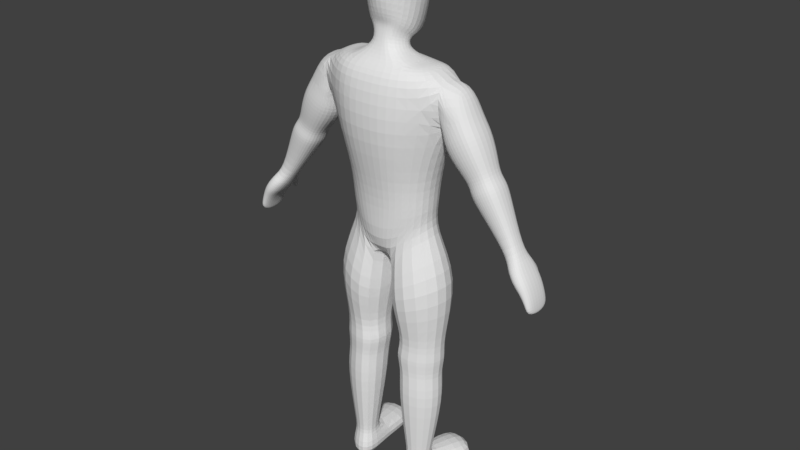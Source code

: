 # Source: Unit_HumanoidBase.blend  (saved by Blender 2.79.0; exported with 4.5.12 LTS)
import bpy
from mathutils import Matrix  # noqa: F401  (used for matrix-valued properties, if any)

bpy.ops.wm.read_factory_settings(use_empty=True)
scene = bpy.context.scene
scene.name = 'Scene'

# ---- collections
col_collection_10 = bpy.data.collections.new('Collection 10'); scene.collection.children.link(col_collection_10)

# ---- world
world_world = bpy.data.worlds.new('World'); scene.world = world_world
world_world.color = (0.05088, 0.05088, 0.05088)
world_world.use_sun_shadow = False
world_world.sun_shadow_jitter_overblur = 0.0
world_world.cycles.sampling_method = 'MANUAL'

# ---- meshes
me_cube_003 = bpy.data.meshes.new('Cube.003')
me_cube_003.from_pydata([(0.3904, -0.0909, 2.884), (0.3904, 0.1844, 2.884), (0.5593, 0.1074, 3.37), (0.5593, 0.2093, 3.79), (0.5593, -0.174, 3.79), (0.7044, 0.1062, 3.729), (0.7044, -0.06412, 3.729), (0.1952, 0.3147, 2.875), (0.2708, 0.3632, 3.37), (0.1952, -0.2492, 2.884), (0.2797, -0.3691, 3.37), (0.2888, 0.329, 3.782), (0.2797, -0.3327, 3.79), (0.5593, -0.09543, 3.37), (0.8009, 0.1345, 3.533), (0.8009, -0.1144, 3.533), (0.777, 0.09721, 3.004), (0.777, -0.06345, 3.004), (0.9844, 0.0996, 3.126), (0.9844, -0.07716, 3.126), (0.8041, 0.1097, 2.922), (0.8041, -0.07546, 2.922), (1.043, 0.1126, 3.063), (1.043, -0.09105, 3.063), (0.8676, 0.103, 2.834), (0.8676, -0.06902, 2.834), (1.09, 0.1056, 2.965), (1.09, -0.08361, 2.965), (1.129, 0.05602, 2.514), (1.129, -0.0306, 2.514), (1.241, 0.05605, 2.58), (1.241, -0.03925, 2.58), (0.8747, 0.1411, 3.426), (0.9414, 0.124, 3.266), (0.6748, 0.1207, 3.108), (0.5666, 0.1371, 3.244), (0.6748, -0.08572, 3.108), (0.5666, -0.1015, 3.244), (0.9414, -0.1031, 3.266), (0.8747, -0.1214, 3.426), (0.6061, 0.1945, 3.417), (0.7035, 0.186, 3.475), (0.6061, -0.1634, 3.417), (0.7035, -0.1609, 3.475), (0.8461, 0.1422, 3.044), (0.9153, 0.1361, 3.085), (0.8461, -0.112, 3.044), (0.9153, -0.1102, 3.085), (0.8838, 0.1617, 2.969), (0.9634, 0.1547, 3.016), (0.8838, -0.1312, 2.969), (0.9634, -0.1291, 3.016), (0.9417, 0.1512, 2.878), (1.016, 0.1447, 2.922), (0.9417, -0.1209, 2.878), (1.016, -0.119, 2.922), (1.166, 0.07918, 2.536), (1.204, 0.07574, 2.558), (1.166, -0.05785, 2.536), (1.204, -0.05707, 2.558), (0.6693, -0.1731, 3.305), (0.772, -0.1705, 3.365), (0.7637, -0.1479, 3.161), (0.8525, -0.1456, 3.214), (0.772, 0.1953, 3.365), (0.6693, 0.2043, 3.305), (0.8525, 0.1709, 3.214), (0.7637, 0.1787, 3.161), (0.1952, 0.2917, 2.603), (0.3904, -0.0909, 2.601), (1.184, 0.09355, 2.431), (1.184, -0.07963, 2.431), (1.307, 0.09361, 2.504), (1.307, -0.09693, 2.504), (1.266, -0.1326, 2.479), (1.225, -0.1341, 2.455), (0.5593, -0.1583, 3.561), (0.3904, 0.1546, 2.668), (0.1952, -0.2229, 2.601), (0.04262, 0.3364, 2.136), (0.3628, -0.0909, 2.468), (0.3628, 0.1758, 2.468), (0.04262, -0.2229, 2.136), (0.48, -0.115, 1.41), (0.4967, 0.1693, 1.397), (0.1333, -0.2002, 1.422), (0.1246, 0.2557, 1.401), (0.01852, -0.3715, 1.778), (0.5943, -0.2134, 2.016), (0.04246, 0.4441, 1.784), (0.6092, 0.2953, 2.019), (0.5104, -0.148, 1.261), (0.5302, 0.189, 1.246), (0.05735, -0.249, 1.275), (0.08908, 0.2913, 1.251), (0.4738, -0.1284, 1.107), (0.4904, 0.1558, 1.094), (0.1272, -0.2136, 1.119), (0.1184, 0.2421, 1.098), (0.4147, -0.1084, 0.2057), (0.4244, 0.05579, 0.1982), (0.194, -0.1576, 0.2125), (0.2095, 0.1056, 0.2004), (0.4846, -0.182, -0.09503), (0.4487, 0.1022, -0.02046), (0.1026, -0.2671, -0.0834), (0.182, 0.1886, -0.01668), (0.6702, 0.5051, 0.1887), (0.1616, 0.6232, 0.1939), (0.6622, 0.4877, -0.06563), (0.1536, 0.6058, -0.06046), (0.2104, 0.1076, 0.2446), (0.1949, -0.1556, 0.2566), (0.4156, -0.1064, 0.2499), (0.4253, 0.05775, 0.2424), (0.1013, -0.2497, 0.8816), (0.5199, -0.1565, 0.8689), (0.1306, 0.2496, 0.8588), (0.5382, 0.155, 0.8547), (0.2855, 0.09031, 3.853), (0.4057, 0.1069, 3.857), (0.4057, -0.06329, 3.857), (0.2815, -0.2248, 3.857), (0.09851, 0.07251, 3.927), (0.07773, -0.1595, 3.969), (0.09292, -0.1367, 4.081), (0.1229, 0.08874, 3.982), (0.1273, -0.1312, 4.144), (0.147, 0.1128, 4.011), (0.237, -0.0726, 4.714), (0.2339, 0.3148, 4.635), (0.4057, 0.02182, 3.857), (0.2835, -0.06725, 3.855), (0.1466, -0.02078, 3.94), (0.1482, -0.01183, 4.044), (0.1791, -0.01042, 4.057), (0.2099, 0.1148, 4.683), (0.112, 0.2817, 4.029), (0.2047, 0.234, 4.357), (0.2056, -0.1473, 4.516), (0.1468, -0.1416, 4.21), (0.2433, 0.02046, 4.126), (0.2654, 0.07036, 4.433), (1.266, 0.133, 2.479), (1.225, 0.1399, 2.455), (1.335, -0.158, 2.388), (1.376, -0.12, 2.413), (1.335, 0.1258, 2.388), (1.376, 0.08374, 2.413), (1.253, 0.08368, 2.34), (1.253, -0.1015, 2.34), (1.294, 0.1332, 2.364), (1.294, -0.1597, 2.364), (1.444, -0.1342, 2.127), (1.459, -0.1024, 2.136), (1.444, 0.1026, 2.127), (1.459, 0.06753, 2.136), (1.412, 0.06748, 2.108), (1.412, -0.08698, 2.108), (1.428, 0.1088, 2.117), (1.428, -0.1356, 2.117), (1.321, 0.162, 2.292), (1.312, 0.1576, 2.286), (1.305, 0.1847, 2.294), (1.296, 0.1804, 2.289), (1.31, 0.1463, 2.308), (1.282, 0.1871, 2.312), (1.299, 0.195, 2.322), (1.327, 0.1541, 2.318), (1.332, 0.1429, 2.384), (1.303, 0.1382, 2.366), (1.283, 0.1813, 2.416), (1.254, 0.1764, 2.398), (1.416, -0.1119, 2.334), (1.381, -0.148, 2.318), (1.347, -0.1495, 2.301), (1.381, 0.1206, 2.318), (1.347, 0.1276, 2.301), (1.312, 0.08074, 2.285), (1.312, -0.09442, 2.285), (1.416, 0.08079, 2.334), (1.422, -0.1411, 2.224), (1.396, -0.1425, 2.213), (1.422, 0.1116, 2.224), (1.37, 0.07412, 2.202), (1.448, 0.07417, 2.235), (1.448, -0.1072, 2.235), (1.396, 0.1182, 2.213), (1.37, -0.09069, 2.202), (3.052e-08, -0.2772, 2.884), (3.052e-08, -0.4011, 3.37), (3.052e-08, 0.3817, 2.856), (3.052e-08, 0.4797, 3.386), (-0.3904, -0.0909, 2.884), (-0.3904, 0.1844, 2.884), (-0.5593, 0.1074, 3.37), (3.052e-08, -0.3517, 3.79), (-0.01374, 0.3577, 3.796), (-0.5593, 0.2093, 3.79), (-0.5593, -0.174, 3.79), (-0.7044, 0.1062, 3.729), (-0.7044, -0.06412, 3.729), (-0.1952, 0.3147, 2.875), (-0.2708, 0.3752, 3.37), (-0.1952, -0.2492, 2.884), (-0.2797, -0.3691, 3.37), (-0.2888, 0.3162, 3.782), (-0.2797, -0.3384, 3.79), (-0.5593, -0.09543, 3.37), (-0.8009, 0.1345, 3.533), (-0.8009, -0.1144, 3.533), (-0.777, 0.09721, 3.004), (-0.777, -0.06345, 3.004), (-0.9844, 0.0996, 3.126), (-0.9844, -0.07716, 3.126), (-0.8041, 0.1097, 2.922), (-0.8041, -0.07546, 2.922), (-1.043, 0.1126, 3.063), (-1.043, -0.09105, 3.063), (-0.8676, 0.103, 2.834), (-0.8676, -0.06902, 2.834), (-1.09, 0.1056, 2.965), (-1.09, -0.08361, 2.965), (-1.129, 0.05602, 2.514), (-1.129, -0.0306, 2.514), (-1.241, 0.05605, 2.58), (-1.241, -0.03925, 2.58), (-0.8747, 0.1411, 3.426), (-0.9414, 0.124, 3.266), (-0.6748, 0.1207, 3.108), (-0.5666, 0.1371, 3.244), (-0.6748, -0.08572, 3.108), (-0.5666, -0.1015, 3.244), (-0.9414, -0.1031, 3.266), (-0.8747, -0.1214, 3.426), (-0.6061, 0.1945, 3.417), (-0.7035, 0.186, 3.475), (-0.6061, -0.1634, 3.417), (-0.7035, -0.1609, 3.475), (-0.8461, 0.1422, 3.044), (-0.9153, 0.1361, 3.085), (-0.8461, -0.112, 3.044), (-0.9153, -0.1102, 3.085), (-0.8838, 0.1617, 2.969), (-0.9634, 0.1547, 3.016), (-0.8838, -0.1312, 2.969), (-0.9634, -0.1291, 3.016), (-0.9417, 0.1512, 2.878), (-1.016, 0.1447, 2.922), (-0.9417, -0.1209, 2.878), (-1.016, -0.119, 2.922), (-1.166, 0.07918, 2.536), (-1.204, 0.07574, 2.558), (-1.166, -0.05785, 2.536), (-1.204, -0.05707, 2.558), (-0.6693, -0.1731, 3.305), (-0.772, -0.1705, 3.365), (-0.7637, -0.1479, 3.161), (-0.8525, -0.1456, 3.214), (-0.772, 0.1953, 3.365), (-0.6693, 0.2043, 3.305), (-0.8525, 0.1709, 3.214), (-0.7637, 0.1787, 3.161), (3.052e-08, 0.3214, 2.603), (3.052e-08, -0.2339, 2.601), (-0.1952, 0.2917, 2.603), (-0.3904, -0.0909, 2.601), (-1.184, 0.09355, 2.431), (-1.184, -0.07963, 2.431), (-1.307, 0.09361, 2.504), (-1.307, -0.09693, 2.504), (-1.266, -0.1326, 2.479), (-1.225, -0.1341, 2.455), (-0.5593, -0.1583, 3.561), (-0.3904, 0.1546, 2.668), (-0.1952, -0.2229, 2.601), (3.052e-08, 0.3364, 2.12), (3.052e-08, -0.2339, 2.12), (-0.04262, 0.3364, 2.136), (-0.3628, -0.0909, 2.468), (-0.3628, 0.1758, 2.468), (-0.04262, -0.2229, 2.136), (-0.48, -0.115, 1.41), (-0.4967, 0.1693, 1.397), (-0.1333, -0.2002, 1.422), (-0.1246, 0.2557, 1.401), (-0.01852, -0.3715, 1.778), (-0.5943, -0.2134, 2.016), (-0.04246, 0.4441, 1.784), (-0.6092, 0.2953, 2.019), (-0.5104, -0.148, 1.261), (-0.5302, 0.189, 1.246), (-0.05735, -0.249, 1.275), (-0.08908, 0.2913, 1.251), (-0.4738, -0.1284, 1.107), (-0.4904, 0.1558, 1.094), (-0.1272, -0.2136, 1.119), (-0.1184, 0.2421, 1.098), (-0.4147, -0.1084, 0.2057), (-0.4244, 0.05579, 0.1982), (-0.194, -0.1576, 0.2125), (-0.2095, 0.1056, 0.2004), (-0.4846, -0.182, -0.09503), (-0.4487, 0.1022, -0.02046), (-0.1026, -0.2671, -0.0834), (-0.182, 0.1886, -0.01668), (-0.6702, 0.5051, 0.1887), (-0.1616, 0.6232, 0.1939), (-0.6622, 0.4877, -0.06563), (-0.1536, 0.6058, -0.06046), (-0.2104, 0.1076, 0.2446), (-0.1949, -0.1556, 0.2566), (-0.4156, -0.1064, 0.2499), (-0.4253, 0.05775, 0.2424), (-0.1013, -0.2497, 0.8816), (-0.5199, -0.1565, 0.8689), (-0.1306, 0.2496, 0.8588), (-0.5382, 0.155, 0.8547), (3.052e-08, -0.2377, 3.857), (3.052e-08, 0.1472, 3.86), (-0.2855, 0.09031, 3.853), (-0.4057, 0.1069, 3.857), (-0.4057, -0.06329, 3.857), (-0.2815, -0.2248, 3.857), (3.052e-08, -0.17, 3.953), (-0.09851, 0.07251, 3.927), (3.052e-08, 0.1369, 3.928), (-0.07773, -0.1595, 3.969), (3.052e-08, -0.1396, 4.092), (3.052e-08, 0.1549, 3.964), (-0.09292, -0.1367, 4.081), (-0.1229, 0.08874, 3.982), (3.052e-08, -0.1426, 4.148), (3.052e-08, 0.1572, 3.993), (-0.1273, -0.1312, 4.144), (-0.147, 0.1128, 4.011), (3.052e-08, -0.1406, 4.722), (3.052e-08, 0.4485, 4.624), (-0.237, -0.0726, 4.714), (-0.2339, 0.3148, 4.635), (-0.4057, 0.02182, 3.857), (-0.2835, -0.06725, 3.855), (-0.1466, -0.02078, 3.94), (3.052e-08, 0.166, 4.845), (-0.1482, -0.01183, 4.044), (-0.1791, -0.01042, 4.057), (-0.2099, 0.1148, 4.683), (-0.112, 0.2817, 4.029), (-0.2047, 0.234, 4.357), (-0.2056, -0.1473, 4.516), (-0.1468, -0.1416, 4.21), (3.052e-08, -0.2833, 4.53), (3.052e-08, -0.2073, 4.234), (3.052e-08, 0.3847, 4.01), (3.052e-08, 0.3697, 4.337), (-0.2433, 0.02046, 4.126), (-0.2654, 0.07036, 4.433), (-1.266, 0.133, 2.479), (-1.225, 0.1399, 2.455), (-1.335, -0.158, 2.388), (-1.376, -0.12, 2.413), (-1.335, 0.1258, 2.388), (-1.376, 0.08374, 2.413), (-1.253, 0.08368, 2.34), (-1.253, -0.1015, 2.34), (-1.294, 0.1332, 2.364), (-1.294, -0.1597, 2.364), (-1.444, -0.1342, 2.127), (-1.459, -0.1024, 2.136), (-1.444, 0.1026, 2.127), (-1.459, 0.06753, 2.136), (-1.412, 0.06748, 2.108), (-1.412, -0.08698, 2.108), (-1.428, 0.1088, 2.117), (-1.428, -0.1356, 2.117), (-1.321, 0.162, 2.292), (-1.312, 0.1576, 2.286), (-1.305, 0.1847, 2.294), (-1.296, 0.1804, 2.289), (-1.31, 0.1463, 2.308), (-1.282, 0.1871, 2.312), (-1.299, 0.195, 2.322), (-1.327, 0.1541, 2.318), (-1.332, 0.1429, 2.384), (-1.303, 0.1382, 2.366), (-1.283, 0.1813, 2.416), (-1.254, 0.1764, 2.398), (-1.416, -0.1119, 2.334), (-1.381, -0.148, 2.318), (-1.347, -0.1495, 2.301), (-1.381, 0.1206, 2.318), (-1.347, 0.1276, 2.301), (-1.312, 0.08074, 2.285), (-1.312, -0.09442, 2.285), (-1.416, 0.08079, 2.334), (-1.422, -0.1411, 2.224), (-1.396, -0.1425, 2.213), (-1.422, 0.1116, 2.224), (-1.37, 0.07412, 2.202), (-1.448, 0.07417, 2.235), (-1.448, -0.1072, 2.235), (-1.396, 0.1182, 2.213), (-1.37, -0.09069, 2.202)], [], [(7, 8, 2, 1), (1, 2, 13, 0), (9, 10, 190, 189), (0, 9, 78, 69), (13, 2, 3, 4, 76), (3, 11, 119, 120), (10, 13, 76, 4, 12), (8, 192, 197, 11), (3, 4, 6, 5), (41, 3, 5, 14), (15, 6, 4, 43), (2, 8, 11, 3), (190, 10, 12, 196), (196, 12, 122, 318), (1, 0, 69, 77), (0, 13, 10, 9), (191, 192, 8, 7), (66, 33, 18, 45), (2, 40, 65, 35), (5, 6, 15, 14), (46, 17, 21, 50), (36, 34, 16, 17), (62, 36, 17, 46), (33, 38, 19, 18), (49, 22, 26, 53), (18, 19, 23, 22), (45, 18, 22, 49), (17, 16, 20, 21), (53, 26, 30, 57), (21, 20, 24, 25), (50, 21, 25, 54), (22, 23, 27, 26), (58, 29, 71, 75), (25, 24, 28, 29), (54, 25, 29, 58), (26, 27, 31, 30), (14, 15, 39, 32), (32, 39, 38, 33), (42, 13, 37, 60), (60, 37, 36, 62), (37, 35, 34, 36), (41, 14, 32, 64), (64, 32, 33, 66), (35, 65, 67, 34), (65, 64, 66, 67), (3, 40, 2), (40, 41, 64, 65), (39, 61, 63, 38), (61, 60, 62, 63), (15, 43, 61, 39), (43, 42, 60, 61), (27, 55, 59, 31), (55, 54, 58, 59), (29, 28, 70, 71), (57, 30, 72, 143), (23, 51, 55, 27), (51, 50, 54, 55), (24, 52, 56, 28), (52, 53, 57, 56), (16, 44, 48, 20), (44, 45, 49, 48), (20, 48, 52, 24), (48, 49, 53, 52), (38, 63, 47, 19), (63, 62, 46, 47), (19, 47, 51, 23), (47, 46, 50, 51), (34, 67, 44, 16), (67, 66, 45, 44), (41, 40, 3), (2, 35, 37, 13), (191, 7, 68, 263), (9, 189, 264, 78), (7, 1, 77, 68), (28, 56, 144, 70), (31, 59, 74, 73), (30, 31, 73, 72), (59, 58, 75, 74), (56, 57, 143, 144), (76, 42, 43), (76, 43, 4), (42, 76, 13), (68, 77, 81, 79), (263, 68, 79, 276), (88, 87, 85, 83), (276, 79, 82, 277), (77, 69, 80, 81), (78, 264, 277, 82), (69, 78, 82, 80), (84, 83, 91, 92), (87, 89, 86, 85), (89, 90, 84, 86), (90, 88, 83, 84), (81, 80, 88, 90), (79, 81, 90, 89), (82, 79, 89, 87), (80, 82, 87, 88), (94, 92, 96, 98), (85, 86, 94, 93), (83, 85, 93, 91), (86, 84, 92, 94), (112, 111, 102, 101), (92, 91, 95, 96), (93, 94, 98, 97), (91, 93, 97, 95), (100, 99, 103, 104), (113, 112, 101, 99), (111, 114, 100, 102), (114, 113, 99, 100), (106, 104, 103, 105), (101, 102, 106, 105), (99, 101, 105, 103), (104, 106, 110, 109), (108, 107, 109, 110), (100, 104, 109, 107), (102, 100, 107, 108), (106, 102, 108, 110), (118, 116, 113, 114), (117, 118, 114, 111), (116, 115, 112, 113), (115, 117, 111, 112), (97, 98, 117, 115), (95, 97, 115, 116), (98, 96, 118, 117), (96, 95, 116, 118), (132, 119, 123, 133), (131, 132, 122, 121), (11, 197, 319, 119), (4, 3, 120, 131, 121), (12, 4, 121, 122), (119, 319, 326, 123), (318, 122, 124, 324), (123, 326, 329, 126), (328, 125, 127, 332), (133, 123, 126, 134), (324, 124, 125, 328), (142, 138, 130, 136), (126, 329, 333, 128), (134, 126, 128, 135), (136, 343, 336, 129), (351, 139, 129, 336), (138, 354, 337, 130), (130, 337, 343, 136), (125, 134, 135, 127), (139, 142, 136, 129), (124, 133, 134, 125), (120, 119, 132, 131), (122, 132, 133, 124), (127, 135, 141, 140), (140, 141, 142, 139), (128, 333, 353, 137), (137, 353, 354, 138), (332, 127, 140, 352), (352, 140, 139, 351), (135, 128, 137, 141), (141, 137, 138, 142), (73, 74, 145, 146), (70, 144, 151, 149), (75, 71, 150, 152), (187, 183, 155, 159), (181, 182, 160, 153), (186, 181, 153, 154), (71, 70, 149, 150), (72, 73, 146, 148), (143, 72, 148, 147), (168, 165, 162, 161), (144, 143, 171, 172), (155, 156, 154, 153), (157, 159, 160, 158), (159, 155, 153, 160), (188, 184, 157, 158), (183, 185, 156, 155), (182, 188, 158, 160), (184, 187, 159, 157), (185, 186, 154, 156), (167, 168, 161, 163), (166, 167, 163, 164), (164, 163, 161, 162), (171, 169, 168, 167), (169, 170, 165, 168), (170, 172, 166, 165), (165, 166, 164, 162), (147, 151, 170, 169), (143, 147, 169, 171), (151, 144, 172, 170), (172, 171, 167, 166), (74, 75, 152, 145), (148, 146, 173, 180), (149, 151, 177, 178), (152, 150, 179, 175), (147, 148, 180, 176), (150, 149, 178, 179), (146, 145, 174, 173), (145, 152, 175, 174), (151, 147, 176, 177), (180, 173, 186, 185), (178, 177, 187, 184), (175, 179, 188, 182), (176, 180, 185, 183), (179, 178, 184, 188), (173, 174, 181, 186), (174, 175, 182, 181), (177, 176, 183, 187), (202, 194, 195, 203), (194, 193, 208, 195), (204, 189, 190, 205), (193, 266, 275, 204), (208, 273, 199, 198, 195), (198, 321, 320, 206), (205, 207, 199, 273, 208), (203, 206, 197, 192), (198, 200, 201, 199), (236, 209, 200, 198), (210, 238, 199, 201), (195, 198, 206, 203), (190, 196, 207, 205), (196, 318, 323, 207), (194, 274, 266, 193), (193, 204, 205, 208), (191, 202, 203, 192), (261, 240, 213, 228), (195, 230, 260, 235), (200, 209, 210, 201), (241, 245, 216, 212), (231, 212, 211, 229), (257, 241, 212, 231), (228, 213, 214, 233), (244, 248, 221, 217), (213, 217, 218, 214), (240, 244, 217, 213), (212, 216, 215, 211), (248, 252, 225, 221), (216, 220, 219, 215), (245, 249, 220, 216), (217, 221, 222, 218), (253, 272, 268, 224), (220, 224, 223, 219), (249, 253, 224, 220), (221, 225, 226, 222), (209, 227, 234, 210), (227, 228, 233, 234), (237, 255, 232, 208), (255, 257, 231, 232), (232, 231, 229, 230), (236, 259, 227, 209), (259, 261, 228, 227), (230, 229, 262, 260), (260, 262, 261, 259), (198, 195, 235), (235, 260, 259, 236), (234, 233, 258, 256), (256, 258, 257, 255), (210, 234, 256, 238), (238, 256, 255, 237), (222, 226, 254, 250), (250, 254, 253, 249), (224, 268, 267, 223), (252, 357, 269, 225), (218, 222, 250, 246), (246, 250, 249, 245), (219, 223, 251, 247), (247, 251, 252, 248), (211, 215, 243, 239), (239, 243, 244, 240), (215, 219, 247, 243), (243, 247, 248, 244), (233, 214, 242, 258), (258, 242, 241, 257), (214, 218, 246, 242), (242, 246, 245, 241), (229, 211, 239, 262), (262, 239, 240, 261), (236, 198, 235), (195, 208, 232, 230), (191, 263, 265, 202), (204, 275, 264, 189), (202, 265, 274, 194), (223, 267, 358, 251), (226, 270, 271, 254), (225, 269, 270, 226), (254, 271, 272, 253), (251, 358, 357, 252), (273, 238, 237), (273, 199, 238), (237, 208, 273), (265, 278, 280, 274), (263, 276, 278, 265), (287, 282, 284, 286), (276, 277, 281, 278), (274, 280, 279, 266), (275, 281, 277, 264), (266, 279, 281, 275), (283, 291, 290, 282), (286, 284, 285, 288), (288, 285, 283, 289), (289, 283, 282, 287), (280, 289, 287, 279), (278, 288, 289, 280), (281, 286, 288, 278), (279, 287, 286, 281), (293, 297, 295, 291), (284, 292, 293, 285), (282, 290, 292, 284), (285, 293, 291, 283), (311, 300, 301, 310), (291, 295, 294, 290), (292, 296, 297, 293), (290, 294, 296, 292), (299, 303, 302, 298), (312, 298, 300, 311), (310, 301, 299, 313), (313, 299, 298, 312), (305, 304, 302, 303), (300, 304, 305, 301), (298, 302, 304, 300), (303, 308, 309, 305), (307, 309, 308, 306), (299, 306, 308, 303), (301, 307, 306, 299), (305, 309, 307, 301), (317, 313, 312, 315), (316, 310, 313, 317), (315, 312, 311, 314), (314, 311, 310, 316), (296, 314, 316, 297), (294, 315, 314, 296), (297, 316, 317, 295), (295, 317, 315, 294), (341, 342, 325, 320), (340, 322, 323, 341), (206, 320, 319, 197), (199, 322, 340, 321, 198), (207, 323, 322, 199), (320, 325, 326, 319), (318, 324, 327, 323), (325, 331, 329, 326), (328, 332, 334, 330), (342, 344, 331, 325), (324, 328, 330, 327), (356, 346, 339, 348), (331, 335, 333, 329), (344, 345, 335, 331), (346, 338, 336, 343), (351, 336, 338, 349), (348, 339, 337, 354), (339, 346, 343, 337), (330, 334, 345, 344), (349, 338, 346, 356), (327, 330, 344, 342), (321, 340, 341, 320), (323, 327, 342, 341), (334, 350, 355, 345), (350, 349, 356, 355), (335, 347, 353, 333), (347, 348, 354, 353), (332, 352, 350, 334), (352, 351, 349, 350), (345, 355, 347, 335), (355, 356, 348, 347), (270, 360, 359, 271), (267, 363, 365, 358), (272, 366, 364, 268), (401, 373, 369, 397), (395, 367, 374, 396), (400, 368, 367, 395), (268, 364, 363, 267), (269, 362, 360, 270), (357, 361, 362, 269), (382, 375, 376, 379), (358, 386, 385, 357), (369, 367, 368, 370), (371, 372, 374, 373), (373, 374, 367, 369), (402, 372, 371, 398), (397, 369, 370, 399), (396, 374, 372, 402), (398, 371, 373, 401), (399, 370, 368, 400), (381, 377, 375, 382), (380, 378, 377, 381), (378, 376, 375, 377), (385, 381, 382, 383), (383, 382, 379, 384), (384, 379, 380, 386), (379, 376, 378, 380), (361, 383, 384, 365), (357, 385, 383, 361), (365, 384, 386, 358), (386, 380, 381, 385), (271, 359, 366, 272), (362, 394, 387, 360), (363, 392, 391, 365), (366, 389, 393, 364), (361, 390, 394, 362), (364, 393, 392, 363), (360, 387, 388, 359), (359, 388, 389, 366), (365, 391, 390, 361), (394, 399, 400, 387), (392, 398, 401, 391), (389, 396, 402, 393), (390, 397, 399, 394), (393, 402, 398, 392), (387, 400, 395, 388), (388, 395, 396, 389), (391, 401, 397, 390)])
me_cube_003.use_remesh_preserve_volume = False
me_cube_003.use_remesh_preserve_attributes = False
me_cube_003.use_mirror_vertex_groups = False
me_cube_003.update()
arm_armature = bpy.data.armatures.new('Armature')  # bones are not reproduced

# ---- objects
ob_empty = bpy.data.objects.new('Empty', None)
ob_wrist_ik_l = bpy.data.objects.new('Wrist_IK.L', arm_armature)
ob_humanoid = bpy.data.objects.new('Humanoid', me_cube_003)

# ---- transforms, parenting, visibility, modifiers, constraints
ob_empty.location = (0.3141, 0.04249, 0.2115)
ob_empty.empty_image_offset = (0.0, 0.0)
ob_empty.lineart.crease_threshold = 0.0
ob_wrist_ik_l.location = (0.0, -0.09366, 2.252)
ob_wrist_ik_l.show_in_front = True
ob_wrist_ik_l.lineart.crease_threshold = 0.0
ob_humanoid.parent = ob_wrist_ik_l
ob_humanoid.matrix_parent_inverse = Matrix(((-1.0, -3.258e-07, 0.0, 0.0), (3.258e-07, -1.0, 0.0, 0.0), (0.0, 0.0, 1.0, 0.0), (0.0, 0.0, 0.0, 1.0)))
ob_humanoid.location = (0.0, 0.0, 0.0)
ob_humanoid.rotation_euler = (0.0, -0.0, -3.142)
ob_humanoid.lineart.crease_threshold = 0.0
_vg = ob_humanoid.vertex_groups.new(name='Stomach')
for _i, _w in zip([0, 1, 2, 7, 8, 9, 10, 11, 12, 13, 35, 37, 40, 42, 68, 69, 76, 77, 78, 79, 80, 81, 82, 122, 189, 190, 191, 192, 193, 194, 195, 196, 197, 202, 203, 204, 205, 206, 207, 208, 232, 235, 237, 263, 264, 265, 266, 274, 275, 276, 277, 278, 279, 280, 281, 318, 319], [0.843, 0.82, 0.1161, 0.8993, 0.624, 0.9327, 0.7484, 0.1187, 0.09231, 0.1555, 0.006351, 0.0298, 0.008814, 0.03961, 0.8135, 0.7502, 0.01157, 0.7739, 0.8471, 0.05936, 0.09488, 0.05923, 0.094, 0.0005916, 0.9604, 0.8714, 0.9146, 0.6902, 0.8414, 0.8176, 0.09703, 0.2453, 0.1683, 0.8989, 0.6204, 0.9322, 0.7461, 0.1186, 0.09085, 0.1413, 0.006945, 0.006654, 0.0175, 0.8527, 0.8835, 0.8142, 0.7515, 0.7747, 0.8475, 0.2513, 0.2397, 0.05911, 0.1004, 0.06578, 0.09448, 0.04975, 0.02478]): _vg.add([_i], _w, 'REPLACE')
_vg = ob_humanoid.vertex_groups.new(name='Shoulder.L')
for _i, _w in zip([2, 3, 10, 11, 12, 35, 82, 83, 85, 87, 91, 93, 95, 97, 98, 100, 101, 102, 104, 105, 106, 107, 111, 112, 114, 115, 117, 118, 119, 120, 121, 122, 124, 125, 127, 129, 131, 132, 133, 134, 135, 136, 140, 141, 142, 189, 190, 192, 195, 196, 197, 198, 199, 200, 201, 202, 203, 204, 205, 206, 207, 208, 209, 210, 225, 226, 235, 236, 237, 238, 251, 252, 253, 254, 264, 265, 269, 270, 271, 273, 277, 278, 279, 281, 283, 285, 287, 291, 293, 295, 297, 300, 304, 316, 318, 319, 320, 321, 322, 323, 324, 325, 326, 327, 328, 330, 331, 332, 334, 335, 336, 338, 340, 341, 342, 343, 344, 349, 350, 351, 352, 357, 360, 362, 367, 368, 369, 370, 371, 372, 373, 374, 375, 376, 377, 378, 379, 380, 381, 382, 387, 390, 391, 394, 396, 397, 399, 400, 401], [0.0, 0.0, 0.0, 0.0149, 0.0, 0.0, 0.0, 0.0, 0.0, 0.0, 0.0, 0.0, 0.0, 0.0, 0.0, 0.0, 0.0, 0.0, 0.0, 0.0, 0.0, 0.0, 0.0, 0.0, 0.0, 0.0, 0.0, 0.0, 0.0, 0.0, 0.0, 0.0, 0.0, 0.0, 0.0, 0.0, 0.0, 0.0, 0.0, 0.0, 0.0, 0.0, 0.0, 0.0, 0.0, 0.0, 0.0, 0.04889, 0.0, 0.0, 0.0, 0.0, 0.0, 0.0, 0.0, 0.0, 0.09667, 0.0, 0.0, 0.0, 0.0, 0.0, 0.0, 0.0, 0.0, 0.0, 0.0, 0.0, 0.003475, 0.0, 0.0, 0.0, 0.0, 0.0, 0.0, 0.0, 0.0, 0.0, 0.0, 0.0, 0.0, 0.0, 0.0, 0.0, 0.0, 0.0, 0.0, 0.0, 0.0, 0.0, 0.0, 0.0, 0.0, 0.0, 0.0, 0.0, 0.0, 0.0, 0.0, 0.0, 0.0, 0.0, 0.0, 0.0, 0.0, 0.0, 0.0, 0.0, 0.0, 0.01792, 0.0, 0.0, 0.0, 0.0, 0.0, 0.0, 0.0, 0.0, 0.0, 0.0, 0.0, 0.0, 0.0, 0.0, 0.0, 0.0, 0.0, 0.0, 0.0, 0.0, 0.0, 0.0, 0.0, 0.0, 0.0, 0.0, 0.0, 0.0, 0.0, 0.0, 0.0, 0.0, 0.0, 0.0, 0.0, 0.0, 0.0, 0.0, 0.0]): _vg.add([_i], _w, 'REPLACE')
_vg = ob_humanoid.vertex_groups.new(name='UpperArm.L')
for _i, _w in zip([8, 11, 119, 191, 192, 193, 194, 195, 197, 198, 199, 200, 201, 202, 203, 204, 205, 206, 207, 208, 209, 210, 211, 212, 213, 214, 215, 216, 217, 218, 219, 221, 227, 228, 229, 230, 231, 232, 233, 234, 235, 236, 237, 238, 239, 240, 241, 242, 243, 244, 245, 246, 247, 248, 255, 256, 257, 258, 259, 260, 261, 262, 273, 319, 320, 321, 322, 323, 325, 326, 340, 341, 342], [0.0, 0.0, 0.0, 0.0, 0.0, 0.0, 0.0, 0.0, 0.0, 0.224, 0.0, 0.7348, 0.778, 0.0, 0.0, 0.01287, 0.0, 0.0, 0.0, 0.0, 0.9477, 0.9824, 0.7904, 0.8559, 0.7691, 0.813, 0.2176, 0.1513, 0.2412, 0.1999, 0.002202, 0.0179, 0.9772, 0.9468, 0.9508, 0.8392, 0.972, 0.9266, 0.9648, 0.9882, 0.9064, 0.9297, 0.9365, 0.9555, 0.7671, 0.7617, 0.8773, 0.8522, 0.2407, 0.2467, 0.1338, 0.1597, 0.01716, 0.02185, 0.9801, 0.9872, 0.9792, 0.9753, 0.9703, 0.9625, 0.942, 0.9428, 0.0, 0.0, 0.0, 0.0, 0.0, 0.0, 0.0, 0.0, 0.0, 0.0, 0.0]): _vg.add([_i], _w, 'REPLACE')
_vg = ob_humanoid.vertex_groups.new(name='LowerArm.L')
for _i, _w in zip([211, 212, 213, 214, 215, 216, 217, 218, 219, 220, 221, 222, 223, 224, 225, 226, 228, 229, 233, 239, 240, 241, 242, 243, 244, 245, 246, 247, 248, 249, 250, 251, 252, 253, 254, 261, 262, 267, 268, 269, 270, 271, 272, 357, 358, 361, 363, 365, 375, 376, 377, 378, 379, 380, 381, 382, 383, 384, 385, 386], [0.2082, 0.1435, 0.2299, 0.1866, 0.7816, 0.8484, 0.7579, 0.7997, 0.9715, 0.9879, 0.9625, 0.9765, 0.9526, 0.9796, 0.9362, 0.9519, 0.05011, 0.03481, 0.01761, 0.2313, 0.2369, 0.1223, 0.1475, 0.7583, 0.7522, 0.866, 0.84, 0.9629, 0.9602, 0.9908, 0.986, 0.9356, 0.9306, 0.9729, 0.9615, 0.05346, 0.05115, 0.1202, 0.06513, 0.1057, 0.07003, 0.06977, 0.07309, 0.1135, 0.1163, 0.02234, 0.004414, 0.02549, 0.0462, 0.04644, 0.04691, 0.04687, 0.04608, 0.04787, 0.0486, 0.04465, 0.0398, 0.04613, 0.05831, 0.05803]): _vg.add([_i], _w, 'REPLACE')
_vg = ob_humanoid.vertex_groups.new(name='Hand.L')
for _i, _w in zip([223, 225, 226, 251, 252, 254, 267, 268, 269, 270, 271, 272, 357, 358, 359, 360, 361, 362, 363, 364, 365, 366, 375, 376, 377, 378, 379, 380, 381, 382, 383, 384, 385, 386, 387, 388, 389, 390, 391, 392, 393, 394, 397, 398, 401], [0.03592, 0.05451, 0.03428, 0.05581, 0.05935, 0.01682, 0.8157, 0.8662, 0.7771, 0.8287, 0.8008, 0.8043, 0.7643, 0.771, 0.1498, 0.1299, 0.5282, 0.2039, 0.6882, 0.1854, 0.6123, 0.1678, 0.5965, 0.5971, 0.5978, 0.5978, 0.5967, 0.5998, 0.6007, 0.5929, 0.5811, 0.6009, 0.6398, 0.6223, 0.003336, 0.02461, 0.03408, 0.1369, 0.1667, 0.1511, 0.03069, 0.05374, 0.01575, 0.004895, 0.02461]): _vg.add([_i], _w, 'REPLACE')
_vg = ob_humanoid.vertex_groups.new(name='Finger1.L')
for _i, _w in zip([267, 268, 269, 270, 271, 272, 357, 358, 359, 360, 361, 362, 363, 364, 365, 366, 367, 368, 369, 370, 371, 372, 373, 374, 375, 376, 377, 378, 379, 380, 381, 382, 383, 384, 385, 386, 387, 388, 389, 390, 391, 392, 393, 394, 395, 396, 397, 398, 399, 400, 401, 402], [0.05652, 0.06568, 0.1106, 0.09778, 0.1241, 0.1176, 0.1096, 0.09988, 0.8002, 0.8336, 0.3851, 0.7418, 0.244, 0.7757, 0.2986, 0.7812, 0.04872, 0.04478, 0.02043, 0.02203, 0.01728, 0.03002, 0.01909, 0.04225, 0.3109, 0.3102, 0.3094, 0.3094, 0.3105, 0.3073, 0.3066, 0.3148, 0.3287, 0.3052, 0.2674, 0.2844, 0.8361, 0.7982, 0.7938, 0.6693, 0.638, 0.6735, 0.8293, 0.7865, 0.202, 0.1982, 0.1766, 0.134, 0.1411, 0.159, 0.1769, 0.1345]): _vg.add([_i], _w, 'REPLACE')
_vg = ob_humanoid.vertex_groups.new(name='Finger2.L')
for _i, _w in zip([359, 360, 361, 362, 363, 364, 365, 366, 367, 368, 369, 370, 371, 372, 373, 374, 375, 376, 377, 378, 379, 380, 381, 382, 383, 384, 385, 386, 387, 388, 389, 390, 391, 392, 393, 394, 395, 396, 397, 398, 399, 400, 401, 402], [0.02453, 0.001392, 0.0505, 0.01671, 0.03116, 0.00248, 0.05128, 0.02403, 0.948, 0.9499, 0.9589, 0.9598, 0.9605, 0.9569, 0.959, 0.9512, 0.03899, 0.0389, 0.0384, 0.03848, 0.03945, 0.03766, 0.03668, 0.03985, 0.04032, 0.04155, 0.01876, 0.02042, 0.135, 0.1615, 0.1608, 0.1846, 0.1852, 0.1686, 0.1277, 0.1551, 0.7876, 0.7909, 0.7884, 0.8372, 0.8448, 0.834, 0.7836, 0.8569]): _vg.add([_i], _w, 'REPLACE')
_vg = ob_humanoid.vertex_groups.new(name='Bone.007')
for _i, _w in zip([2, 3, 4, 5, 6, 8, 10, 11, 12, 40, 41, 42, 43, 76, 119, 120, 121, 122, 123, 124, 125, 126, 128, 131, 132, 133, 134, 135, 190, 192, 196, 197, 203, 206, 207, 318, 319, 320, 324, 326, 329], [0.01545, 0.4847, 0.8009, 0.1238, 0.1819, 0.1182, 0.09174, 0.6252, 0.773, 0.04466, 0.01995, 0.02922, 0.03807, 0.1622, 0.7058, 0.7405, 0.8769, 0.7373, 0.1926, 0.1142, 0.007135, 0.07985, 0.0289, 0.8276, 0.7431, 0.1945, 0.05816, 0.007469, 0.01349, 0.09588, 0.2448, 0.4254, 0.0314, 0.08537, 0.004739, 0.09147, 0.1513, 0.003778, 0.02296, 0.05953, 0.01994]): _vg.add([_i], _w, 'REPLACE')
_vg = ob_humanoid.vertex_groups.new(name='UpperArm.R')
for _i, _w in zip([0, 1, 2, 3, 4, 5, 6, 7, 8, 9, 10, 11, 12, 13, 14, 15, 16, 17, 18, 19, 20, 21, 22, 23, 25, 27, 32, 33, 34, 35, 36, 37, 38, 39, 40, 41, 42, 43, 44, 45, 46, 47, 48, 49, 50, 51, 54, 55, 60, 61, 62, 63, 64, 65, 66, 67, 68, 69, 76, 77, 78, 81, 119, 120, 121, 122, 123, 124, 131, 132, 133, 192, 197], [0.0, 0.0, 0.0, 0.0, 0.1835, 0.8723, 0.8133, 0.0, 0.0, 0.0, 0.0, 0.0, 0.0, 0.0, 0.9762, 0.9863, 0.8136, 0.7751, 0.8494, 0.7928, 0.1914, 0.2276, 0.1652, 0.2207, 0.007106, 0.003889, 0.9907, 0.9755, 0.9582, 0.9543, 0.9417, 0.9408, 0.9572, 0.9863, 0.9193, 0.9544, 0.9098, 0.9376, 0.8467, 0.8671, 0.7672, 0.7734, 0.1618, 0.1461, 0.2375, 0.2349, 0.01385, 0.0124, 0.9596, 0.9747, 0.9417, 0.9474, 0.9863, 0.9737, 0.9783, 0.9712, 0.0, 0.0, 0.7998, 0.0, 0.0, 0.0, 0.0, 0.0, 0.0, 0.0, 0.0, 0.0, 0.0, 0.0, 0.0, 0.06102, 0.03002]): _vg.add([_i], _w, 'REPLACE')
_vg = ob_humanoid.vertex_groups.new(name='Bone.009')
for _i, _w in zip([16, 17, 18, 19, 20, 21, 22, 23, 24, 25, 26, 27, 28, 29, 30, 31, 34, 36, 38, 44, 45, 46, 47, 48, 49, 50, 51, 52, 53, 54, 55, 56, 57, 58, 59, 62, 63, 67, 70, 71, 72, 73, 74, 75, 143, 144, 145, 146, 150, 152, 171, 172], [0.1851, 0.2228, 0.1504, 0.2066, 0.8081, 0.7714, 0.8345, 0.7786, 0.9801, 0.9688, 0.9844, 0.9701, 0.9704, 0.95, 0.9642, 0.9395, 0.0198, 0.04706, 0.03209, 0.1527, 0.1327, 0.2311, 0.2255, 0.8379, 0.8538, 0.7614, 0.7641, 0.9863, 0.9885, 0.9646, 0.9652, 0.9715, 0.9704, 0.9332, 0.9302, 0.05145, 0.0473, 0.0001167, 0.06757, 0.1137, 0.06061, 0.1176, 0.1169, 0.1207, 0.06652, 0.06842, 0.008241, 0.004833, 0.003948, 0.0113, 0.001469, 0.0009914]): _vg.add([_i], _w, 'REPLACE')
_vg = ob_humanoid.vertex_groups.new(name='Bone.010')
for _i, _w in zip([28, 29, 30, 31, 56, 57, 58, 59, 70, 71, 72, 73, 74, 75, 143, 144, 145, 146, 147, 148, 149, 150, 151, 152, 161, 162, 163, 164, 165, 166, 167, 168, 169, 170, 171, 172, 173, 174, 175, 176, 177, 178, 179, 180], [0.0027, 0.03254, 0.01411, 0.04793, 0.000529, 0.003014, 0.05331, 0.05481, 0.8526, 0.7437, 0.8636, 0.7155, 0.6824, 0.6835, 0.8379, 0.8282, 0.1736, 0.1677, 0.5592, 0.1431, 0.1509, 0.1779, 0.5372, 0.1837, 0.548, 0.5479, 0.5478, 0.5478, 0.5479, 0.5475, 0.5475, 0.5486, 0.5518, 0.5469, 0.5444, 0.5431, 0.009665, 0.04431, 0.05194, 0.1013, 0.1088, 0.01805, 0.03471, 0.007861]): _vg.add([_i], _w, 'REPLACE')
_vg = ob_humanoid.vertex_groups.new(name='Bone.011')
for _i, _w in zip([70, 71, 72, 73, 74, 75, 143, 144, 145, 146, 147, 148, 149, 150, 151, 152, 153, 154, 155, 156, 157, 158, 159, 160, 161, 162, 163, 164, 165, 166, 167, 168, 169, 170, 171, 172, 173, 174, 175, 176, 177, 178, 179, 180, 181, 182, 183, 184, 185, 186, 187, 188], [0.0776, 0.133, 0.07323, 0.1472, 0.1789, 0.1775, 0.09133, 0.09907, 0.7014, 0.6995, 0.4001, 0.8277, 0.8231, 0.7438, 0.4233, 0.7038, 0.03379, 0.02815, 0.03503, 0.02956, 0.03431, 0.02986, 0.03615, 0.03201, 0.4126, 0.4127, 0.4127, 0.4128, 0.4128, 0.4129, 0.4129, 0.4122, 0.4095, 0.4139, 0.4141, 0.4151, 0.532, 0.6549, 0.6949, 0.7506, 0.748, 0.8558, 0.7728, 0.8366, 0.1773, 0.1805, 0.1828, 0.1452, 0.1325, 0.1253, 0.1874, 0.1379]): _vg.add([_i], _w, 'REPLACE')
_vg = ob_humanoid.vertex_groups.new(name='Bone.012')
for _i, _w in zip([145, 146, 147, 150, 151, 152, 153, 154, 155, 156, 157, 158, 159, 160, 173, 174, 175, 176, 177, 178, 179, 180, 181, 182, 183, 184, 185, 186, 187, 188], [0.09584, 0.1053, 0.004838, 0.05123, 0.002669, 0.08184, 0.9551, 0.9582, 0.9542, 0.9576, 0.9549, 0.9574, 0.9537, 0.9561, 0.4336, 0.2902, 0.2448, 0.1453, 0.1403, 0.1083, 0.1786, 0.133, 0.8088, 0.8053, 0.797, 0.8461, 0.8602, 0.8662, 0.7915, 0.8529]): _vg.add([_i], _w, 'REPLACE')
_vg = ob_humanoid.vertex_groups.new(name='Neck')
for _i, _w in zip([3, 4, 5, 11, 12, 15, 119, 120, 121, 122, 123, 124, 125, 126, 127, 128, 131, 132, 133, 134, 135, 137, 140, 141, 196, 197, 206, 207, 215, 318, 319, 320, 321, 322, 323, 324, 325, 326, 327, 328, 329, 330, 331, 332, 333, 334, 335, 340, 341, 342, 344, 345, 347, 353, 355], [0.0, 0.0, 0.0, 0.0, 0.0, 0.0, 0.0, 0.0, 0.0, 0.0, 0.0, 0.0, 0.0, 0.0, 0.0, 0.0, 0.0, 0.0, 0.0, 0.0, 0.0, 0.0, 0.0, 0.0, 0.0, 0.0, 0.0, 0.027, 0.0, 0.0, 0.0, 0.0, 0.0, 0.0, 0.0, 0.0, 0.0, 0.0, 0.0, 0.0, 0.0, 0.0, 0.0, 0.0, 0.0, 0.0, 0.0, 0.0, 0.0, 0.0, 0.0, 0.0, 0.0, 0.0, 0.0]): _vg.add([_i], _w, 'REPLACE')
_vg = ob_humanoid.vertex_groups.new(name='Head')
for _i, _w in zip([2, 3, 12, 119, 120, 121, 122, 123, 124, 125, 126, 127, 128, 129, 130, 131, 132, 133, 134, 135, 136, 137, 138, 139, 140, 141, 142, 190, 196, 207, 318, 319, 320, 321, 323, 324, 325, 326, 327, 328, 329, 330, 331, 332, 333, 334, 335, 336, 337, 338, 339, 341, 342, 343, 344, 345, 346, 347, 348, 349, 350, 351, 352, 353, 354, 355, 356], [0.0, 0.0, 0.0, 0.0, 0.0, 0.0, 0.0, 0.0, 0.0, 0.0, 0.0, 1.0, 0.0, 1.0, 1.0, 0.0, 0.0, 0.0, 0.0, 1.0, 1.0, 1.0, 1.0, 1.0, 1.0, 1.0, 1.0, 0.0, 0.0, 0.0, 0.0, 0.02746, 0.07418, 0.002848, 0.0, 0.0, 0.299, 0.07396, 0.0, 0.0, 0.0435, 0.0, 0.0, 1.0, 0.009444, 1.0, 0.0, 1.0, 1.0, 1.0, 1.0, 0.05504, 0.0, 1.0, 0.0, 0.0, 1.0, 1.0, 1.0, 1.0, 1.0, 1.0, 1.0, 1.0, 1.0, 1.0, 1.0]): _vg.add([_i], _w, 'REPLACE')
_vg = ob_humanoid.vertex_groups.new(name='Bone.015')
for _i, _w in zip([119, 120, 122, 123, 124, 125, 126, 127, 128, 129, 130, 132, 133, 134, 135, 136, 137, 138, 139, 140, 141, 142, 197, 318, 319, 320, 323, 324, 325, 326, 327, 328, 329, 330, 331, 332, 333, 334, 335, 336, 337, 338, 339, 341, 342, 343, 344, 345, 346, 347, 348, 349, 350, 351, 352, 353, 354, 355, 356], [0.06837, 0.001016, 0.02459, 0.2892, 0.1736, 0.7898, 0.6673, 0.9192, 0.8164, 0.9983, 0.9963, 0.05821, 0.2362, 0.7483, 0.8707, 0.9981, 0.9288, 0.9877, 0.9959, 0.977, 0.958, 0.9932, 0.02658, 0.03069, 0.1411, 0.06567, 0.01928, 0.1659, 0.2798, 0.3076, 0.1624, 0.8172, 0.6308, 0.7942, 0.6701, 0.9371, 0.7953, 0.9236, 0.8203, 0.9989, 0.9966, 0.9985, 0.9966, 0.05406, 0.2204, 0.9988, 0.7551, 0.8779, 0.9984, 0.9307, 0.9885, 0.9965, 0.9791, 0.9967, 0.9832, 0.9298, 0.9854, 0.962, 0.9942]): _vg.add([_i], _w, 'REPLACE')
_vg = ob_humanoid.vertex_groups.new(name='Bone.016')
for _i, _w in zip([68, 69, 77, 78, 79, 80, 81, 82, 87, 88, 89, 90, 263, 264, 276, 277, 278, 281], [0.08895, 0.1042, 0.09695, 0.077, 0.7858, 0.4558, 0.4719, 0.6177, 0.08173, 0.05905, 0.03435, 0.05324, 0.0513, 0.03397, 0.3592, 0.3399, 0.07001, 0.1114]): _vg.add([_i], _w, 'REPLACE')
_vg = ob_humanoid.vertex_groups.new(name='Bone.017')
for _i, _w in zip([68, 69, 77, 78, 79, 80, 81, 82, 83, 84, 85, 86, 87, 88, 89, 90, 91, 92, 93, 94, 95, 96, 97, 98, 277], [0.06408, 0.1223, 0.0956, 0.03779, 0.08068, 0.4322, 0.4625, 0.163, 0.9469, 0.9535, 0.9363, 0.9868, 0.8821, 0.9222, 0.9486, 0.9356, 0.7286, 0.5172, 0.7545, 0.8704, 0.1714, 0.07892, 0.1973, 0.08709, 0.03013]): _vg.add([_i], _w, 'REPLACE')
_vg = ob_humanoid.vertex_groups.new(name='Bone.018')
for _i, _w in zip([83, 84, 85, 91, 92, 93, 94, 95, 96, 97, 98, 99, 100, 101, 102, 111, 112, 113, 114, 115, 116, 117, 118], [0.04051, 0.03557, 0.04874, 0.2694, 0.4824, 0.2416, 0.1293, 0.8277, 0.9208, 0.8014, 0.9128, 0.06362, 0.04187, 0.05858, 0.02418, 0.9623, 0.942, 0.9371, 0.9417, 0.9773, 0.9803, 0.9955, 0.992]): _vg.add([_i], _w, 'REPLACE')
_vg = ob_humanoid.vertex_groups.new(name='Bone.023')
for _i, _w in zip([99, 100, 101, 102, 103, 104, 105, 106, 107, 108, 109, 110, 111, 114], [0.05214, 0.9118, 0.03288, 0.9347, 0.0857, 0.919, 0.09648, 0.9455, 0.992, 0.9963, 0.9934, 0.9969, 0.01533, 0.03806]): _vg.add([_i], _w, 'REPLACE')
_vg = ob_humanoid.vertex_groups.new(name='Bone.024')
for _i, _w in zip([99, 100, 101, 102, 103, 104, 105, 106, 112, 113], [0.8842, 0.03442, 0.9, 0.00633, 0.9053, 0.07257, 0.8901, 0.04644, 0.05998, 0.05411]): _vg.add([_i], _w, 'REPLACE')
_vg = ob_humanoid.vertex_groups.new(name='Bone.019')
for _i, _w in zip([79, 82, 263, 264, 265, 266, 274, 275, 276, 277, 278, 279, 280, 281, 286, 287, 288, 289], [0.07072, 0.1116, 0.05125, 0.03389, 0.0886, 0.1034, 0.09634, 0.07684, 0.3596, 0.3401, 0.7877, 0.4534, 0.4689, 0.6184, 0.08179, 0.05993, 0.03353, 0.055]): _vg.add([_i], _w, 'REPLACE')
_vg = ob_humanoid.vertex_groups.new(name='UpperLeg.L')
for _i, _w in zip([265, 266, 274, 275, 277, 278, 279, 280, 281, 282, 283, 284, 285, 286, 287, 288, 289, 290, 291, 292, 293, 294, 295, 296, 297], [0.06347, 0.1211, 0.09469, 0.03703, 0.02965, 0.07971, 0.4281, 0.4582, 0.162, 0.9483, 0.9562, 0.9352, 0.9844, 0.8821, 0.9205, 0.9491, 0.9332, 0.7319, 0.5135, 0.7509, 0.8514, 0.1665, 0.06747, 0.2015, 0.1027]): _vg.add([_i], _w, 'REPLACE')
_vg = ob_humanoid.vertex_groups.new(name='LowerLeg.L')
for _i, _w in zip([282, 283, 284, 290, 291, 292, 293, 294, 295, 296, 297, 298, 299, 300, 301, 310, 311, 312, 313, 314, 315, 316, 317], [0.03772, 0.03055, 0.05035, 0.2662, 0.4862, 0.2451, 0.1481, 0.8327, 0.9324, 0.7971, 0.8971, 0.06091, 0.02171, 0.0837, 0.04763, 0.9528, 0.9372, 0.9457, 0.9549, 0.9759, 0.9821, 0.9937, 0.9942]): _vg.add([_i], _w, 'REPLACE')
_vg = ob_humanoid.vertex_groups.new(name='Ankle_IK.L')
for _i, _w in zip([298, 299, 300, 301, 302, 303, 304, 305, 311, 312], [0.8917, 0.0146, 0.8619, 0.02068, 0.9585, 0.06397, 0.9316, 0.0469, 0.0632, 0.04549]): _vg.add([_i], _w, 'REPLACE')
_vg = ob_humanoid.vertex_groups.new(name='Foot.L')
for _i, _w in zip([298, 299, 300, 301, 302, 303, 304, 305, 306, 307, 308, 309, 310, 313], [0.04466, 0.9318, 0.05434, 0.9158, 0.02532, 0.9303, 0.05737, 0.9446, 0.9938, 0.9947, 0.9953, 0.9963, 0.03083, 0.01966]): _vg.add([_i], _w, 'REPLACE')
_m = ob_humanoid.modifiers.new('Subsurf', 'SUBSURF')
_m.uv_smooth = 'PRESERVE_CORNERS'
_m.quality = 2
_m.levels = 2
_m.show_only_control_edges = False
_m = ob_humanoid.modifiers.new('Armature', 'ARMATURE')
_m.object = ob_wrist_ik_l

# ---- collection membership
col_collection_10.objects.link(ob_empty)
col_collection_10.objects.link(ob_wrist_ik_l)
col_collection_10.objects.link(ob_humanoid)

# ---- scene / render settings (as saved in the file)
scene.frame_start = 1; scene.frame_end = 60; scene.frame_set(55)
scene.render.engine = 'CYCLES'
scene.render.resolution_percentage = 50
scene.render.fps = 40
scene.render.dither_intensity = 0.0
scene.cycles.use_denoising = False
scene.cycles.samples = 128
scene.cycles.sampling_pattern = 'TABULATED_SOBOL'
scene.cycles.use_adaptive_sampling = False
scene.cycles.use_light_tree = False
scene.cycles.blur_glossy = 0.0
scene.cycles.sample_clamp_indirect = 0.0
scene.view_settings.view_transform = 'Standard'
bpy.context.view_layer.update()

# ---- added for rendering (the .blend has no active camera and no usable light): camera, sun
cam_auto = bpy.data.cameras.new('AutoCamera')
cam_auto.lens = 50.0
cam_auto.sensor_width = 36.0
cam_auto.clip_end = 1000.0
ob_auto_camera = bpy.data.objects.new('AutoCamera', cam_auto)
scene.collection.objects.link(ob_auto_camera)
ob_auto_camera.location = (5.25322, -6.31879, 8.81396)
ob_auto_camera.rotation_euler = (1.09748, -7.21219e-08, 0.694738)
scene.camera = ob_auto_camera
light_auto_sun = bpy.data.lights.new('AutoSun', 'SUN')
light_auto_sun.energy = 3.0
light_auto_sun.angle = 0.0523599
ob_auto_sun = bpy.data.objects.new('AutoSun', light_auto_sun)
scene.collection.objects.link(ob_auto_sun)
ob_auto_sun.rotation_euler = (0.872665, 0.174533, 0.523599)
bpy.context.view_layer.update()
